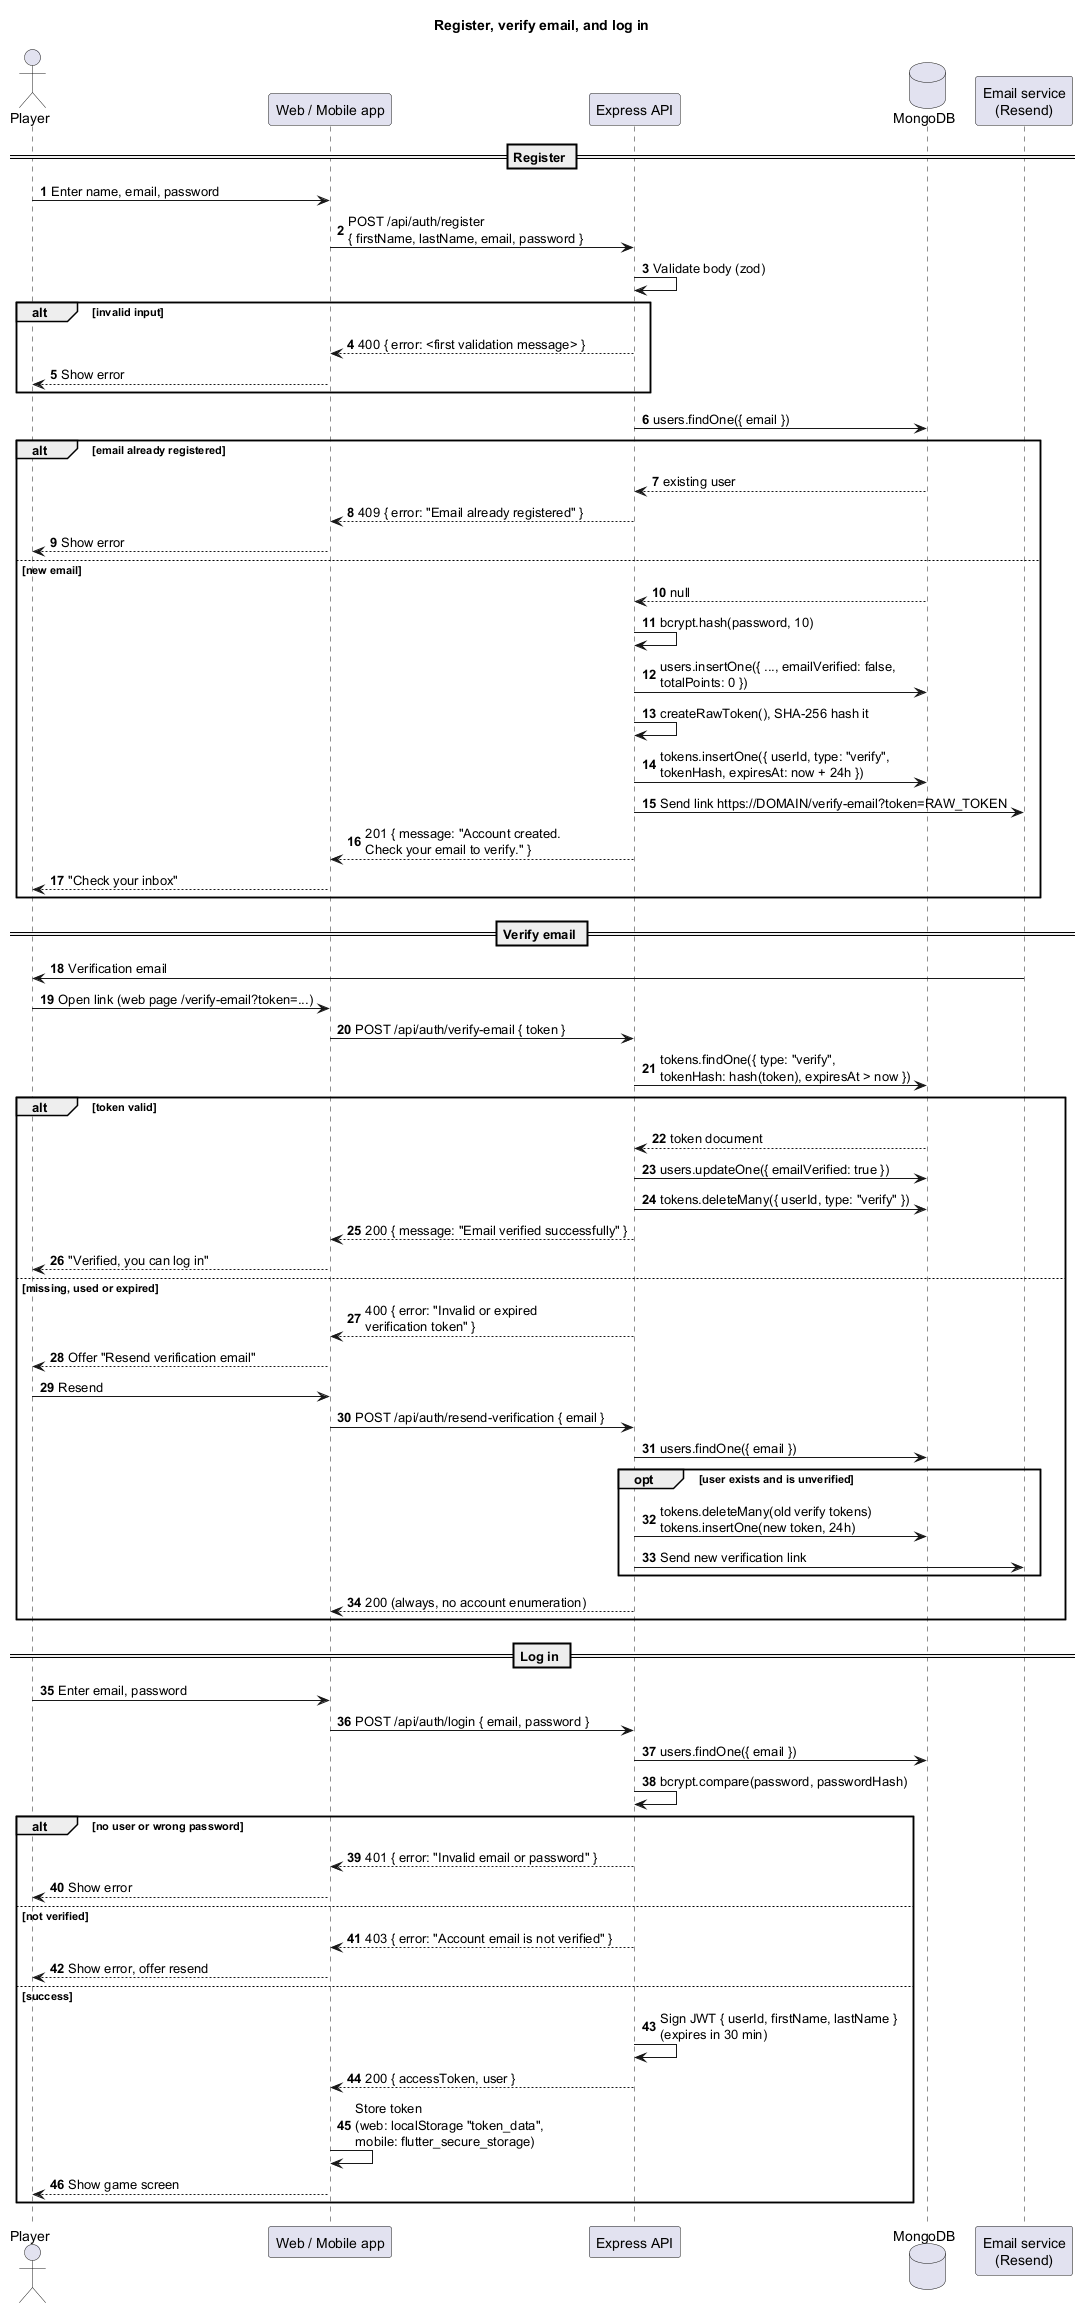

The diagram above was rendered by PlantUML. Its source (embedded in the PNG):
@startuml sequence-register-verify
' Sequence diagram: register -> verify email -> log in.
' Matches apps/api/src/controllers/{register,login}.ts and routes/auth.ts.
' Render at https://www.plantuml.com/plantuml or with the VS Code PlantUML extension.
title Register, verify email, and log in

autonumber
skinparam shadowing false
skinparam sequenceMessageAlign left

actor Player
participant "Web / Mobile app" as App
participant "Express API" as API
database "MongoDB" as DB
participant "Email service\n(Resend)" as Mail

== Register ==
Player -> App : Enter name, email, password
App -> API : POST /api/auth/register\n{ firstName, lastName, email, password }
API -> API : Validate body (zod)
alt invalid input
  API --> App : 400 { error: <first validation message> }
  App --> Player : Show error
end
API -> DB : users.findOne({ email })
alt email already registered
  DB --> API : existing user
  API --> App : 409 { error: "Email already registered" }
  App --> Player : Show error
else new email
  DB --> API : null
  API -> API : bcrypt.hash(password, 10)
  API -> DB : users.insertOne({ ..., emailVerified: false,\ntotalPoints: 0 })
  API -> API : createRawToken(), SHA-256 hash it
  API -> DB : tokens.insertOne({ userId, type: "verify",\ntokenHash, expiresAt: now + 24h })
  API -> Mail : Send link https://DOMAIN/verify-email?token=RAW_TOKEN
  API --> App : 201 { message: "Account created.\nCheck your email to verify." }
  App --> Player : "Check your inbox"
end

== Verify email ==
Mail -> Player : Verification email
Player -> App : Open link (web page /verify-email?token=...)
App -> API : POST /api/auth/verify-email { token }
API -> DB : tokens.findOne({ type: "verify",\ntokenHash: hash(token), expiresAt > now })
alt token valid
  DB --> API : token document
  API -> DB : users.updateOne({ emailVerified: true })
  API -> DB : tokens.deleteMany({ userId, type: "verify" })
  API --> App : 200 { message: "Email verified successfully" }
  App --> Player : "Verified, you can log in"
else missing, used or expired
  API --> App : 400 { error: "Invalid or expired\nverification token" }
  App --> Player : Offer "Resend verification email"
  Player -> App : Resend
  App -> API : POST /api/auth/resend-verification { email }
  API -> DB : users.findOne({ email })
  opt user exists and is unverified
    API -> DB : tokens.deleteMany(old verify tokens)\ntokens.insertOne(new token, 24h)
    API -> Mail : Send new verification link
  end
  API --> App : 200 (always, no account enumeration)
end

== Log in ==
Player -> App : Enter email, password
App -> API : POST /api/auth/login { email, password }
API -> DB : users.findOne({ email })
API -> API : bcrypt.compare(password, passwordHash)
alt no user or wrong password
  API --> App : 401 { error: "Invalid email or password" }
  App --> Player : Show error
else not verified
  API --> App : 403 { error: "Account email is not verified" }
  App --> Player : Show error, offer resend
else success
  API -> API : Sign JWT { userId, firstName, lastName }\n(expires in 30 min)
  API --> App : 200 { accessToken, user }
  App -> App : Store token\n(web: localStorage "token_data",\nmobile: flutter_secure_storage)
  App --> Player : Show game screen
end
@enduml